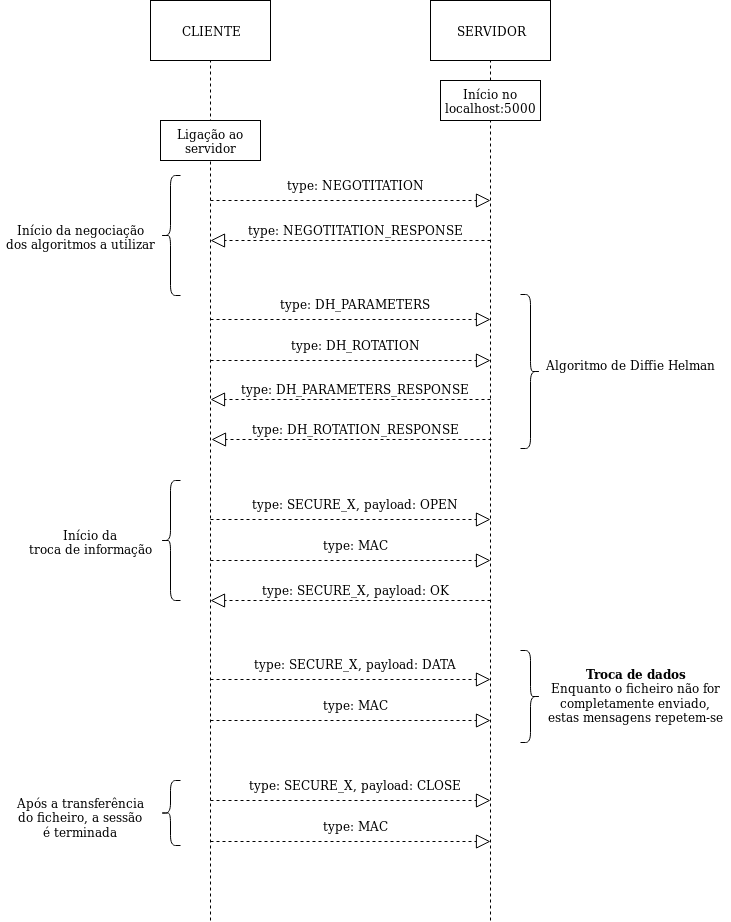

The diagram above was exported from draw.io. Its source (the exported page's mxGraphModel, read from the mxfile embedded in the PNG):
<mxGraphModel dx="1713" dy="378" grid="1" gridSize="10" guides="1" tooltips="1" connect="1" arrows="1" fold="1" page="1" pageScale="1" pageWidth="850" pageHeight="1100" math="0" shadow="0">
  <root>
    <mxCell id="0" />
    <mxCell id="1" parent="0" />
    <mxCell id="hMPH0FHC0j9tp603e7l_-1" value="CLIENTE" style="rounded=0;whiteSpace=wrap;html=1;" vertex="1" parent="1">
      <mxGeometry x="100" y="80" width="120" height="60" as="geometry" />
    </mxCell>
    <mxCell id="hMPH0FHC0j9tp603e7l_-2" value="SERVIDOR" style="rounded=0;whiteSpace=wrap;html=1;" vertex="1" parent="1">
      <mxGeometry x="380" y="80" width="120" height="60" as="geometry" />
    </mxCell>
    <mxCell id="hMPH0FHC0j9tp603e7l_-6" value="" style="endArrow=none;dashed=1;html=1;entryX=0.5;entryY=1;entryDx=0;entryDy=0;" edge="1" parent="1" target="hMPH0FHC0j9tp603e7l_-1">
      <mxGeometry width="50" height="50" relative="1" as="geometry">
        <mxPoint x="160" y="1000" as="sourcePoint" />
        <mxPoint x="160" y="250" as="targetPoint" />
      </mxGeometry>
    </mxCell>
    <mxCell id="hMPH0FHC0j9tp603e7l_-7" value="" style="endArrow=none;dashed=1;html=1;entryX=0.5;entryY=1;entryDx=0;entryDy=0;" edge="1" parent="1" target="hMPH0FHC0j9tp603e7l_-2">
      <mxGeometry width="50" height="50" relative="1" as="geometry">
        <mxPoint x="440" y="1000" as="sourcePoint" />
        <mxPoint x="599.5" y="160" as="targetPoint" />
      </mxGeometry>
    </mxCell>
    <mxCell id="hMPH0FHC0j9tp603e7l_-8" value="Início no localhost:5000" style="rounded=0;whiteSpace=wrap;html=1;" vertex="1" parent="1">
      <mxGeometry x="390" y="160" width="100" height="40" as="geometry" />
    </mxCell>
    <mxCell id="hMPH0FHC0j9tp603e7l_-9" value="Ligação ao servidor" style="rounded=0;whiteSpace=wrap;html=1;" vertex="1" parent="1">
      <mxGeometry x="110" y="200" width="100" height="40" as="geometry" />
    </mxCell>
    <mxCell id="hMPH0FHC0j9tp603e7l_-10" value="" style="endArrow=block;dashed=1;endFill=0;endSize=12;html=1;" edge="1" parent="1">
      <mxGeometry width="160" relative="1" as="geometry">
        <mxPoint x="160" y="280" as="sourcePoint" />
        <mxPoint x="440" y="280" as="targetPoint" />
        <Array as="points">
          <mxPoint x="300" y="280" />
        </Array>
      </mxGeometry>
    </mxCell>
    <mxCell id="hMPH0FHC0j9tp603e7l_-13" value="&lt;div align=&quot;center&quot;&gt;type: NEGOTITATION&lt;/div&gt;" style="text;html=1;resizable=0;points=[];autosize=1;align=center;verticalAlign=top;spacingTop=-4;" vertex="1" parent="1">
      <mxGeometry x="230" y="255" width="150" height="20" as="geometry" />
    </mxCell>
    <mxCell id="hMPH0FHC0j9tp603e7l_-15" value="&lt;div align=&quot;center&quot;&gt;type: NEGOTITATION_RESPONSE&lt;/div&gt;" style="text;html=1;resizable=0;points=[];autosize=1;align=center;verticalAlign=top;spacingTop=-4;" vertex="1" parent="1">
      <mxGeometry x="190" y="300" width="230" height="20" as="geometry" />
    </mxCell>
    <mxCell id="hMPH0FHC0j9tp603e7l_-17" value="" style="endArrow=block;dashed=1;endFill=0;endSize=12;html=1;" edge="1" parent="1">
      <mxGeometry width="160" relative="1" as="geometry">
        <mxPoint x="440" y="320" as="sourcePoint" />
        <mxPoint x="160" y="320" as="targetPoint" />
      </mxGeometry>
    </mxCell>
    <mxCell id="hMPH0FHC0j9tp603e7l_-20" value="" style="endArrow=block;dashed=1;endFill=0;endSize=12;html=1;" edge="1" parent="1">
      <mxGeometry width="160" relative="1" as="geometry">
        <mxPoint x="160" y="399" as="sourcePoint" />
        <mxPoint x="440" y="399" as="targetPoint" />
        <Array as="points">
          <mxPoint x="300" y="399" />
        </Array>
      </mxGeometry>
    </mxCell>
    <mxCell id="hMPH0FHC0j9tp603e7l_-21" value="&lt;div align=&quot;center&quot;&gt;type: DH_PARAMETERS&lt;br&gt;&lt;/div&gt;" style="text;html=1;resizable=0;points=[];autosize=1;align=center;verticalAlign=top;spacingTop=-4;" vertex="1" parent="1">
      <mxGeometry x="220" y="374" width="170" height="20" as="geometry" />
    </mxCell>
    <mxCell id="hMPH0FHC0j9tp603e7l_-25" value="&lt;div align=&quot;center&quot;&gt;type: DH_PARAMETERS_RESPONSE&lt;/div&gt;" style="text;html=1;resizable=0;points=[];autosize=1;align=center;verticalAlign=top;spacingTop=-4;" vertex="1" parent="1">
      <mxGeometry x="185" y="459" width="240" height="20" as="geometry" />
    </mxCell>
    <mxCell id="hMPH0FHC0j9tp603e7l_-26" value="" style="endArrow=block;dashed=1;endFill=0;endSize=12;html=1;" edge="1" parent="1">
      <mxGeometry width="160" relative="1" as="geometry">
        <mxPoint x="440" y="479" as="sourcePoint" />
        <mxPoint x="160" y="479" as="targetPoint" />
      </mxGeometry>
    </mxCell>
    <mxCell id="hMPH0FHC0j9tp603e7l_-27" value="" style="endArrow=block;dashed=1;endFill=0;endSize=12;html=1;" edge="1" parent="1">
      <mxGeometry width="160" relative="1" as="geometry">
        <mxPoint x="160" y="440" as="sourcePoint" />
        <mxPoint x="440" y="440" as="targetPoint" />
        <Array as="points">
          <mxPoint x="300" y="440" />
        </Array>
      </mxGeometry>
    </mxCell>
    <mxCell id="hMPH0FHC0j9tp603e7l_-28" value="&lt;div align=&quot;center&quot;&gt;type: DH_ROTATION&lt;br&gt;&lt;/div&gt;" style="text;html=1;resizable=0;points=[];autosize=1;align=center;verticalAlign=top;spacingTop=-4;" vertex="1" parent="1">
      <mxGeometry x="235" y="415" width="140" height="20" as="geometry" />
    </mxCell>
    <mxCell id="hMPH0FHC0j9tp603e7l_-29" value="&lt;div align=&quot;center&quot;&gt;type: DH_ROTATION_RESPONSE&lt;/div&gt;" style="text;html=1;resizable=0;points=[];autosize=1;align=center;verticalAlign=top;spacingTop=-4;" vertex="1" parent="1">
      <mxGeometry x="196" y="499" width="220" height="20" as="geometry" />
    </mxCell>
    <mxCell id="hMPH0FHC0j9tp603e7l_-30" value="" style="endArrow=block;dashed=1;endFill=0;endSize=12;html=1;" edge="1" parent="1">
      <mxGeometry width="160" relative="1" as="geometry">
        <mxPoint x="441" y="518.9999999999999" as="sourcePoint" />
        <mxPoint x="161" y="518.9999999999999" as="targetPoint" />
      </mxGeometry>
    </mxCell>
    <mxCell id="hMPH0FHC0j9tp603e7l_-31" value="" style="endArrow=block;dashed=1;endFill=0;endSize=12;html=1;" edge="1" parent="1">
      <mxGeometry width="160" relative="1" as="geometry">
        <mxPoint x="160" y="599" as="sourcePoint" />
        <mxPoint x="440" y="599" as="targetPoint" />
        <Array as="points">
          <mxPoint x="300" y="599" />
        </Array>
      </mxGeometry>
    </mxCell>
    <mxCell id="hMPH0FHC0j9tp603e7l_-32" value="&lt;div align=&quot;center&quot;&gt;type: SECURE_X, payload: OPEN&lt;br&gt;&lt;/div&gt;" style="text;html=1;resizable=0;points=[];autosize=1;align=center;verticalAlign=top;spacingTop=-4;" vertex="1" parent="1">
      <mxGeometry x="195" y="574" width="220" height="20" as="geometry" />
    </mxCell>
    <mxCell id="hMPH0FHC0j9tp603e7l_-33" value="" style="endArrow=block;dashed=1;endFill=0;endSize=12;html=1;" edge="1" parent="1">
      <mxGeometry width="160" relative="1" as="geometry">
        <mxPoint x="160" y="640" as="sourcePoint" />
        <mxPoint x="440" y="640" as="targetPoint" />
        <Array as="points">
          <mxPoint x="300" y="640" />
        </Array>
      </mxGeometry>
    </mxCell>
    <mxCell id="hMPH0FHC0j9tp603e7l_-34" value="&lt;div align=&quot;center&quot;&gt;type: MAC&lt;br&gt;&lt;/div&gt;" style="text;html=1;resizable=0;points=[];autosize=1;align=center;verticalAlign=top;spacingTop=-4;" vertex="1" parent="1">
      <mxGeometry x="265" y="615" width="80" height="20" as="geometry" />
    </mxCell>
    <mxCell id="hMPH0FHC0j9tp603e7l_-35" value="&lt;div align=&quot;center&quot;&gt;type: SECURE_X, payload: OK&lt;br&gt;&lt;/div&gt;" style="text;html=1;resizable=0;points=[];autosize=1;align=center;verticalAlign=top;spacingTop=-4;" vertex="1" parent="1">
      <mxGeometry x="205" y="660" width="200" height="20" as="geometry" />
    </mxCell>
    <mxCell id="hMPH0FHC0j9tp603e7l_-36" value="" style="endArrow=block;dashed=1;endFill=0;endSize=12;html=1;" edge="1" parent="1">
      <mxGeometry width="160" relative="1" as="geometry">
        <mxPoint x="440" y="679.9999999999999" as="sourcePoint" />
        <mxPoint x="160" y="679.9999999999999" as="targetPoint" />
      </mxGeometry>
    </mxCell>
    <mxCell id="hMPH0FHC0j9tp603e7l_-37" value="" style="endArrow=block;dashed=1;endFill=0;endSize=12;html=1;" edge="1" parent="1">
      <mxGeometry width="160" relative="1" as="geometry">
        <mxPoint x="160" y="758.9999999999999" as="sourcePoint" />
        <mxPoint x="440" y="758.9999999999999" as="targetPoint" />
        <Array as="points">
          <mxPoint x="300" y="759" />
        </Array>
      </mxGeometry>
    </mxCell>
    <mxCell id="hMPH0FHC0j9tp603e7l_-38" value="&lt;div align=&quot;center&quot;&gt;type: SECURE_X, payload: DATA&lt;br&gt;&lt;/div&gt;" style="text;html=1;resizable=0;points=[];autosize=1;align=center;verticalAlign=top;spacingTop=-4;" vertex="1" parent="1">
      <mxGeometry x="195" y="734" width="220" height="20" as="geometry" />
    </mxCell>
    <mxCell id="hMPH0FHC0j9tp603e7l_-39" value="" style="endArrow=block;dashed=1;endFill=0;endSize=12;html=1;" edge="1" parent="1">
      <mxGeometry width="160" relative="1" as="geometry">
        <mxPoint x="160" y="800" as="sourcePoint" />
        <mxPoint x="440" y="800" as="targetPoint" />
        <Array as="points">
          <mxPoint x="300" y="800" />
        </Array>
      </mxGeometry>
    </mxCell>
    <mxCell id="hMPH0FHC0j9tp603e7l_-40" value="&lt;div align=&quot;center&quot;&gt;type: MAC&lt;br&gt;&lt;/div&gt;" style="text;html=1;resizable=0;points=[];autosize=1;align=center;verticalAlign=top;spacingTop=-4;" vertex="1" parent="1">
      <mxGeometry x="265" y="775" width="80" height="20" as="geometry" />
    </mxCell>
    <mxCell id="hMPH0FHC0j9tp603e7l_-45" value="" style="shape=curlyBracket;whiteSpace=wrap;html=1;rounded=1;fillColor=none;" vertex="1" parent="1">
      <mxGeometry x="110" y="255" width="20" height="120" as="geometry" />
    </mxCell>
    <mxCell id="hMPH0FHC0j9tp603e7l_-46" value="&lt;div&gt;Início da negociação &lt;br&gt;&lt;/div&gt;&lt;div align=&quot;center&quot;&gt;dos algoritmos a utilizar&lt;/div&gt;" style="text;html=1;resizable=0;points=[];autosize=1;align=center;verticalAlign=top;spacingTop=-4;" vertex="1" parent="1">
      <mxGeometry x="-50" y="300" width="160" height="30" as="geometry" />
    </mxCell>
    <mxCell id="hMPH0FHC0j9tp603e7l_-47" value="" style="shape=curlyBracket;whiteSpace=wrap;html=1;rounded=1;fillColor=none;rotation=180;" vertex="1" parent="1">
      <mxGeometry x="470" y="374" width="20" height="154" as="geometry" />
    </mxCell>
    <mxCell id="hMPH0FHC0j9tp603e7l_-48" value="Algoritmo de Diffie Helman" style="text;html=1;resizable=0;points=[];autosize=1;align=center;verticalAlign=top;spacingTop=-4;" vertex="1" parent="1">
      <mxGeometry x="490" y="435" width="180" height="20" as="geometry" />
    </mxCell>
    <mxCell id="hMPH0FHC0j9tp603e7l_-49" value="" style="shape=curlyBracket;whiteSpace=wrap;html=1;rounded=1;fillColor=none;" vertex="1" parent="1">
      <mxGeometry x="110" y="560" width="20" height="120" as="geometry" />
    </mxCell>
    <mxCell id="hMPH0FHC0j9tp603e7l_-50" value="&lt;div&gt;Início da &lt;br&gt;&lt;/div&gt;&lt;div&gt;troca de informação&lt;/div&gt;" style="text;html=1;resizable=0;points=[];autosize=1;align=center;verticalAlign=top;spacingTop=-4;" vertex="1" parent="1">
      <mxGeometry x="-30" y="605" width="140" height="30" as="geometry" />
    </mxCell>
    <mxCell id="hMPH0FHC0j9tp603e7l_-51" value="" style="shape=curlyBracket;whiteSpace=wrap;html=1;rounded=1;fillColor=none;rotation=180;" vertex="1" parent="1">
      <mxGeometry x="470" y="730" width="20" height="92" as="geometry" />
    </mxCell>
    <mxCell id="hMPH0FHC0j9tp603e7l_-52" value="&lt;div&gt;&lt;b&gt;Troca de dados&lt;/b&gt;&lt;/div&gt;&lt;div&gt;Enquanto o ficheiro não for &lt;br&gt;&lt;/div&gt;&lt;div&gt;completamente enviado, &lt;br&gt;&lt;/div&gt;&lt;div&gt;estas mensagens repetem-se&lt;br&gt;&lt;/div&gt;" style="text;html=1;resizable=0;points=[];autosize=1;align=center;verticalAlign=top;spacingTop=-4;" vertex="1" parent="1">
      <mxGeometry x="490" y="744" width="190" height="60" as="geometry" />
    </mxCell>
    <mxCell id="hMPH0FHC0j9tp603e7l_-57" value="" style="endArrow=block;dashed=1;endFill=0;endSize=12;html=1;" edge="1" parent="1">
      <mxGeometry width="160" relative="1" as="geometry">
        <mxPoint x="160" y="880" as="sourcePoint" />
        <mxPoint x="440" y="880" as="targetPoint" />
        <Array as="points">
          <mxPoint x="300" y="880" />
        </Array>
      </mxGeometry>
    </mxCell>
    <mxCell id="hMPH0FHC0j9tp603e7l_-58" value="&lt;div align=&quot;center&quot;&gt;type: SECURE_X, payload: CLOSE&lt;/div&gt;" style="text;html=1;resizable=0;points=[];autosize=1;align=center;verticalAlign=top;spacingTop=-4;" vertex="1" parent="1">
      <mxGeometry x="190" y="855" width="230" height="20" as="geometry" />
    </mxCell>
    <mxCell id="hMPH0FHC0j9tp603e7l_-59" value="" style="endArrow=block;dashed=1;endFill=0;endSize=12;html=1;" edge="1" parent="1">
      <mxGeometry width="160" relative="1" as="geometry">
        <mxPoint x="160" y="921" as="sourcePoint" />
        <mxPoint x="440" y="921" as="targetPoint" />
        <Array as="points">
          <mxPoint x="300" y="921" />
        </Array>
      </mxGeometry>
    </mxCell>
    <mxCell id="hMPH0FHC0j9tp603e7l_-60" value="&lt;div align=&quot;center&quot;&gt;type: MAC&lt;br&gt;&lt;/div&gt;" style="text;html=1;resizable=0;points=[];autosize=1;align=center;verticalAlign=top;spacingTop=-4;" vertex="1" parent="1">
      <mxGeometry x="265" y="896" width="80" height="20" as="geometry" />
    </mxCell>
    <mxCell id="hMPH0FHC0j9tp603e7l_-61" value="" style="shape=curlyBracket;whiteSpace=wrap;html=1;rounded=1;fillColor=none;" vertex="1" parent="1">
      <mxGeometry x="110" y="860" width="20" height="65" as="geometry" />
    </mxCell>
    <mxCell id="hMPH0FHC0j9tp603e7l_-62" value="&lt;div&gt;Após a transferência &lt;br&gt;&lt;/div&gt;&lt;div&gt;do ficheiro, a sessão &lt;br&gt;&lt;/div&gt;&lt;div&gt;é terminada&lt;br&gt;&lt;/div&gt;" style="text;html=1;resizable=0;points=[];autosize=1;align=center;verticalAlign=top;spacingTop=-4;" vertex="1" parent="1">
      <mxGeometry x="-40" y="872.5" width="140" height="40" as="geometry" />
    </mxCell>
  </root>
</mxGraphModel>